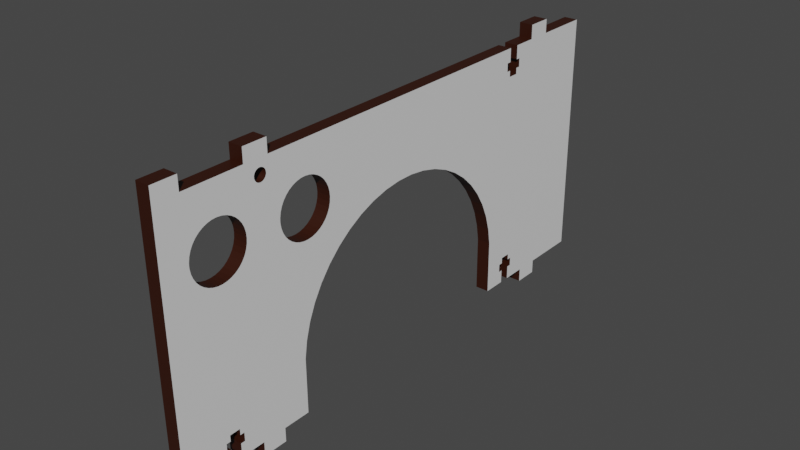# Source: SideCover.blend  (saved by Blender 2.81.16; exported with 4.5.12 LTS)
import bpy
from mathutils import Matrix  # noqa: F401  (used for matrix-valued properties, if any)

bpy.ops.wm.read_factory_settings(use_empty=True)
scene = bpy.context.scene
scene.name = 'Scene'

# ---- collections
col_collection = bpy.data.collections.new('Collection'); scene.collection.children.link(col_collection)

# ---- materials (node trees are filled in below, after node groups)
mat_main = bpy.data.materials.new('Main')
mat_main.use_transparent_shadow = False
mat_material = bpy.data.materials.new('Material')
mat_material.use_transparent_shadow = False

# ---- material node trees
mat_main.use_nodes = True; mat_main.node_tree.nodes.clear()
_N = mat_main.node_tree.nodes; _L = mat_main.node_tree.links
n0 = _N.new('ShaderNodeOutputMaterial'); n0.name = 'Material Output'; n0.location = (300, 300)
n1 = _N.new('ShaderNodeBsdfPrincipled'); n1.name = 'Principled BSDF'; n1.location = (10, 300)
n1.distribution = 'GGX'
n1.subsurface_method = 'BURLEY'
n1.inputs[3].default_value = 1.45
n1.inputs[27].default_value = (0.0, 0.0, 0.0, 1.0)
n1.inputs[28].default_value = 1.0
_L.new(n1.outputs[0], n0.inputs[0])
n0.is_active_output = True
mat_material.use_nodes = True; mat_material.node_tree.nodes.clear()
_N = mat_material.node_tree.nodes; _L = mat_material.node_tree.links
n0 = _N.new('ShaderNodeOutputMaterial'); n0.name = 'Material Output'; n0.location = (300, 300)
n1 = _N.new('ShaderNodeBsdfPrincipled'); n1.name = 'Principled BSDF'; n1.location = (10, 300)
n1.distribution = 'GGX'
n1.subsurface_method = 'BURLEY'
n1.inputs[0].default_value = (0.03157, 0.004983, 0.0, 1.0)
n1.inputs[3].default_value = 1.45
n1.inputs[27].default_value = (0.0, 0.0, 0.0, 1.0)
n1.inputs[28].default_value = 1.0
_L.new(n1.outputs[0], n0.inputs[0])
n0.is_active_output = True

# ---- world
world_world = bpy.data.worlds.new('World'); scene.world = world_world
world_world.use_nodes = True; world_world.node_tree.nodes.clear()
_N = world_world.node_tree.nodes; _L = world_world.node_tree.links
n0 = _N.new('ShaderNodeOutputWorld'); n0.name = 'World Output'; n0.location = (300, 300)
n1 = _N.new('ShaderNodeBackground'); n1.name = 'Background'; n1.location = (10, 300)
n1.inputs[0].default_value = (0.05088, 0.05088, 0.05088, 1.0)
_L.new(n1.outputs[0], n0.inputs[0])
n0.is_active_output = True
world_world.color = (0.05088, 0.05088, 0.05088)
world_world.use_sun_shadow = False
world_world.sun_shadow_jitter_overblur = 0.0

# ---- meshes
me_sborka_var7___side_1 = bpy.data.meshes.new('Sborka var7 - side-1')
me_sborka_var7___side_1.from_pydata([(2.0, -36.0, -43.99), (2.0, -36.0, -37.21), (-2.0, -36.0, -43.99), (-2.0, -36.0, -37.21), (2.0, -36.0, 62.82), (2.0, -36.0, 69.86), (-2.0, -36.0, 62.82), (-2.0, -36.0, 69.86), (-2.0, 36.0, -43.99), (-2.0, 36.0, 45.79), (2.0, 36.0, -43.99), (2.0, 36.0, 45.79), (-2.0, 36.0, -76.86), (-2.0, -36.0, -76.86), (-2.0, 36.0, -60.76), (-2.0, 36.0, -53.76), (-2.0, 40.0, -60.76), (-2.0, 40.0, -53.76), (-2.0, -40.0, -60.76), (-2.0, -40.0, -53.76), (-2.0, -36.0, -60.76), (-2.0, -36.0, -53.76), (-2.0, 36.0, 69.86), (-2.0, 32.44, 50.0), (-2.0, 32.15, 50.05), (-2.0, -40.0, 69.86), (-2.0, -40.0, 76.86), (-2.0, 36.0, 52.79), (-2.0, 32.98, 49.76), (-2.0, 32.72, 49.9), (-2.0, 32.05, -43.99), (-2.0, 32.05, -42.74), (-2.0, 40.0, 52.79), (-2.0, 33.74, 48.53), (-2.0, 33.67, 48.82), (-2.0, 33.56, 49.1), (-2.0, 33.41, 49.35), (-2.0, 33.21, 49.57), (-2.0, -20.24, 37.79), (-2.0, -36.0, 37.79), (-2.0, -36.0, 45.79), (-2.0, -27.9, 62.82), (-2.0, -29.65, 62.82), (-2.0, -29.65, 64.07), (-2.0, 33.75, 48.23), (-2.0, 40.0, 45.79), (-2.0, 33.71, 47.94), (-2.0, 31.15, 46.78), (-2.0, 31.42, 46.66), (-2.0, 31.7, 46.58), (-2.0, 32.0, 46.56), (-2.0, 32.3, 46.58), (-2.0, 27.9, -46.99), (-2.0, 29.65, -46.99), (-2.0, 29.65, -48.23), (-2.0, 32.05, -46.99), (-2.0, 36.0, -46.99), (-2.0, 32.05, -48.23), (-2.0, 32.58, 46.66), (-2.0, 32.85, 46.78), (-2.0, 33.1, 46.95), (-2.0, 30.51, 47.39), (-2.0, 30.69, 47.15), (-2.0, 30.9, 46.95), (-2.0, -40.0, 45.79), (-2.0, -40.0, 52.79), (-2.0, -36.0, 52.79), (-2.0, -27.9, -43.99), (-2.0, -29.65, -43.99), (-2.0, -29.65, -42.74), (-2.0, -6.349, 33.76), (-2.0, -29.65, 58.58), (-2.0, -2.189, 31.27), (-2.0, 1.616, 28.26), (-2.0, -36.0, 59.82), (-2.0, -32.05, 59.82), (-2.0, -32.05, 58.58), (-2.0, -29.65, 59.82), (-2.0, -27.9, 59.82), (-2.0, 5.003, 24.79), (-2.0, -32.05, 64.07), (-2.0, -32.05, 62.82), (-2.0, -10.79, 35.7), (-2.0, -15.45, 37.05), (-2.0, 30.79, 49.57), (-2.0, 30.59, 49.35), (-2.0, 40.0, 76.86), (-2.0, -36.0, -46.99), (-2.0, -32.05, -46.99), (-2.0, -32.05, -48.23), (-2.0, -29.65, -48.23), (-2.0, -29.65, -46.99), (-2.0, -27.9, -46.99), (-2.0, -32.05, -43.99), (-2.0, -32.05, -42.74), (-2.0, -20.24, -37.21), (-2.0, -15.45, -36.48), (-2.0, -10.79, -35.13), (-2.0, 29.65, -42.74), (-2.0, 33.31, 47.15), (-2.0, 33.49, 47.39), (-2.0, 33.62, 47.66), (-2.0, 32.0, 50.06), (-2.0, 31.85, 50.05), (-2.0, 31.56, 50.0), (-2.0, 31.28, 49.9), (-2.0, 31.02, 49.76), (-2.0, 29.65, -43.99), (-2.0, 27.9, -43.99), (-2.0, 40.0, 69.86), (-2.0, -6.349, -33.19), (-2.0, -2.189, -30.7), (-2.0, 1.616, -27.69), (-2.0, 30.33, 48.82), (-2.0, 26.82, 33.62), (-2.0, 26.99, 34.97), (-2.0, 22.9, 54.32), (-2.0, 24.03, 55.08), (-2.0, 21.02, 43.05), (-2.0, 26.94, 36.32), (-2.0, 30.44, 49.1), (-2.0, 16.98, 69.05), (-2.0, 15.7, 68.6), (-2.0, 14.52, 67.94), (-2.0, 26.42, 58.33), (-2.0, 26.82, 59.62), (-2.0, 26.99, 60.97), (-2.0, 26.94, 62.32), (-2.0, 26.65, 63.65), (-2.0, 26.14, 64.91), (-2.0, 25.43, 66.06), (-2.0, 24.54, 67.08), (-2.0, 23.48, 67.94), (-2.0, 22.3, 68.6), (-2.0, 21.02, 69.05), (-2.0, 19.68, 69.28), (-2.0, 19.0, 69.31), (-2.0, 18.32, 69.28), (-2.0, 13.46, 67.08), (-2.0, 12.57, 66.06), (-2.0, 11.86, 64.91), (-2.0, 26.42, 32.33), (-2.0, 26.65, 37.65), (-2.0, 26.14, 38.91), (-2.0, 25.43, 40.06), (-2.0, 24.54, 41.08), (-2.0, 23.48, 41.94), (-2.0, 18.32, 43.28), (-2.0, 11.58, 58.33), (-2.0, 19.0, 43.31), (-2.0, 12.19, 57.11), (-2.0, 12.99, 56.02), (-2.0, 19.0, 27.31), (-2.0, 20.35, 27.42), (-2.0, 11.35, 63.65), (-2.0, 11.06, 62.32), (-2.0, 11.01, 60.97), (-2.0, 11.18, 59.62), (-2.0, 21.67, 27.76), (-2.0, 22.9, 28.32), (-2.0, 24.03, 29.08), (-2.0, 25.01, 30.02), (-2.0, 25.81, 31.11), (-2.0, 30.26, 48.53), (-2.0, 30.25, 48.23), (-2.0, 30.29, 47.94), (-2.0, 30.38, 47.66), (-2.0, 22.3, 42.6), (-2.0, 25.01, 56.02), (-2.0, 25.81, 57.11), (-2.0, 13.97, 55.08), (-2.0, 15.1, 54.32), (-2.0, 16.33, 53.76), (-2.0, 17.65, 53.42), (-2.0, 19.0, 53.31), (-2.0, 19.68, 43.28), (-2.0, 20.35, 53.42), (-2.0, 21.67, 53.76), (-2.0, 16.98, 43.05), (-2.0, 15.7, 42.6), (-2.0, 14.52, 41.94), (-2.0, 13.46, 41.08), (-2.0, 12.57, 40.06), (-2.0, 11.86, 38.91), (-2.0, 11.35, 37.65), (-2.0, 11.06, 36.32), (-2.0, 11.01, 34.97), (-2.0, 11.18, 33.62), (-2.0, 11.58, 32.33), (-2.0, 12.19, 31.11), (-2.0, 12.99, 30.02), (-2.0, 7.916, 20.92), (-2.0, 13.97, 29.08), (-2.0, 10.31, 16.7), (-2.0, 15.1, 28.32), (-2.0, 12.14, 12.21), (-2.0, 16.33, 27.76), (-2.0, 13.37, 7.519), (-2.0, 17.65, 27.42), (-2.0, 5.003, -24.22), (-2.0, 7.916, -20.35), (-2.0, 10.31, -16.13), (-2.0, 12.14, -11.64), (-2.0, 13.37, -6.947), (-2.0, 13.99, -2.139), (-2.0, 13.99, 2.71), (2.0, 32.05, -43.99), (2.0, 32.05, -42.74), (2.0, -32.05, 62.82), (2.0, 40.0, 76.86), (2.0, -40.0, 76.86), (2.0, -40.0, 69.86), (2.0, -40.0, 52.79), (2.0, -40.0, 45.79), (2.0, -36.0, 52.79), (2.0, -36.0, 45.79), (2.0, 33.41, 49.35), (2.0, 33.56, 49.1), (2.0, 33.67, 48.82), (2.0, 33.74, 48.53), (2.0, 33.75, 48.23), (2.0, 33.71, 47.94), (2.0, 33.62, 47.66), (2.0, 32.0, 46.56), (2.0, 29.65, -42.74), (2.0, 32.3, 46.58), (2.0, 32.58, 46.66), (2.0, -32.05, -43.99), (2.0, -32.05, -42.74), (2.0, -20.24, -37.21), (2.0, -29.65, -42.74), (2.0, -15.45, -36.48), (2.0, -10.79, -35.13), (2.0, -32.05, 59.82), (2.0, -36.0, 59.82), (2.0, -32.05, 58.58), (2.0, -29.65, 58.58), (2.0, 36.0, 69.86), (2.0, 40.0, 69.86), (2.0, -10.79, 35.7), (2.0, -6.349, 33.76), (2.0, -27.9, 59.82), (2.0, -36.0, -76.86), (2.0, 36.0, -76.86), (2.0, -36.0, -60.76), (2.0, -36.0, -53.76), (2.0, -40.0, -60.76), (2.0, -40.0, -53.76), (2.0, 40.0, -60.76), (2.0, 40.0, -53.76), (2.0, 36.0, -60.76), (2.0, 36.0, -53.76), (2.0, -29.65, -46.99), (2.0, -29.65, -48.23), (2.0, -27.9, -46.99), (2.0, 29.65, -48.23), (2.0, 33.1, 46.95), (2.0, 32.85, 46.78), (2.0, -32.05, -46.99), (2.0, -36.0, -46.99), (2.0, -32.05, -48.23), (2.0, 32.05, -48.23), (2.0, 32.05, -46.99), (2.0, 36.0, -46.99), (2.0, -29.65, 59.82), (2.0, -2.189, 31.27), (2.0, 1.616, 28.26), (2.0, 5.003, 24.79), (2.0, 33.49, 47.39), (2.0, 33.31, 47.15), (2.0, -15.45, 37.05), (2.0, -20.24, 37.79), (2.0, -36.0, 37.79), (2.0, 40.0, 45.79), (2.0, 40.0, 52.79), (2.0, 33.21, 49.57), (2.0, 36.0, 52.79), (2.0, -29.65, 64.07), (2.0, -29.65, 62.82), (2.0, -27.9, 62.82), (2.0, 31.42, 46.66), (2.0, 31.15, 46.78), (2.0, 16.98, 43.05), (2.0, 19.0, 53.31), (2.0, 11.86, 38.91), (2.0, 12.57, 40.06), (2.0, 14.52, 67.94), (2.0, 15.7, 68.6), (2.0, 19.0, 43.31), (2.0, 19.68, 43.28), (2.0, 31.7, 46.58), (2.0, 21.02, 43.05), (2.0, 22.3, 42.6), (2.0, 26.14, 38.91), (2.0, 26.65, 37.65), (2.0, 26.94, 36.32), (2.0, 26.99, 34.97), (2.0, 30.9, 46.95), (2.0, 30.69, 47.15), (2.0, 30.51, 47.39), (2.0, 32.72, 49.9), (2.0, 32.98, 49.76), (2.0, 18.32, 43.28), (2.0, 29.65, -43.99), (2.0, 27.9, -43.99), (2.0, 26.82, 33.62), (2.0, 30.38, 47.66), (2.0, 30.29, 47.94), (2.0, 15.7, 42.6), (2.0, 26.65, 63.65), (2.0, 26.94, 62.32), (2.0, 31.56, 50.0), (2.0, 26.99, 60.97), (2.0, 26.82, 59.62), (2.0, 26.42, 58.33), (2.0, 25.81, 57.11), (2.0, 31.28, 49.9), (2.0, 11.35, 63.65), (2.0, 11.86, 64.91), (2.0, 23.48, 41.94), (2.0, 24.54, 41.08), (2.0, 25.43, 40.06), (2.0, 26.42, 32.33), (2.0, 25.81, 31.11), (2.0, 25.01, 30.02), (2.0, 24.03, 29.08), (2.0, 22.9, 28.32), (2.0, 21.67, 27.76), (2.0, 20.35, 27.42), (2.0, 19.0, 27.31), (2.0, 27.9, -46.99), (2.0, 30.25, 48.23), (2.0, 20.35, 53.42), (2.0, 14.52, 41.94), (2.0, 13.46, 41.08), (2.0, 30.26, 48.53), (2.0, 30.33, 48.82), (2.0, 21.67, 53.76), (2.0, 30.44, 49.1), (2.0, 22.9, 54.32), (2.0, 24.03, 55.08), (2.0, 30.59, 49.35), (2.0, 25.01, 56.02), (2.0, 30.79, 49.57), (2.0, 31.02, 49.76), (2.0, 21.02, 69.05), (2.0, 22.3, 68.6), (2.0, 23.48, 67.94), (2.0, 24.54, 67.08), (2.0, 25.43, 66.06), (2.0, 26.14, 64.91), (2.0, 10.31, 16.7), (2.0, 12.14, 12.21), (2.0, 17.65, 27.42), (2.0, 16.33, 53.76), (2.0, 15.1, 54.32), (2.0, 12.57, 66.06), (2.0, 13.46, 67.08), (2.0, 16.98, 69.05), (2.0, -32.05, 64.07), (2.0, 31.85, 50.05), (2.0, 32.15, 50.05), (2.0, 32.44, 50.0), (2.0, 18.32, 69.28), (2.0, 19.0, 69.31), (2.0, 19.68, 69.28), (2.0, 13.37, -6.947), (2.0, 12.14, -11.64), (2.0, 13.37, 7.519), (2.0, 13.99, 2.71), (2.0, 13.99, -2.139), (2.0, -29.65, -43.99), (2.0, -27.9, -43.99), (2.0, -6.349, -33.19), (2.0, 29.65, -46.99), (2.0, 11.58, 58.33), (2.0, 11.18, 59.62), (2.0, 11.01, 60.97), (2.0, 11.06, 62.32), (2.0, 10.31, -16.13), (2.0, 7.916, -20.35), (2.0, 5.003, -24.22), (2.0, 12.19, 31.11), (2.0, 11.58, 32.33), (2.0, 11.18, 33.62), (2.0, 11.01, 34.97), (2.0, 13.97, 55.08), (2.0, 12.99, 56.02), (2.0, 12.19, 57.11), (2.0, 1.616, -27.69), (2.0, -2.189, -30.7), (2.0, 16.33, 27.76), (2.0, 15.1, 28.32), (2.0, 7.916, 20.92), (2.0, 13.97, 29.08), (2.0, 12.99, 30.02), (2.0, 17.65, 53.42), (2.0, 11.35, 37.65), (2.0, 11.06, 36.32)], [], [(0, 1, 2), (2, 1, 3), (4, 5, 6), (6, 5, 7), (8, 9, 10), (10, 9, 11), (12, 13, 14), (14, 13, 15), (14, 15, 16), (16, 15, 17), (18, 19, 20), (20, 19, 21), (22, 23, 24), (7, 25, 26), (27, 28, 22), (22, 28, 29), (22, 29, 23), (8, 30, 31), (32, 33, 34), (34, 35, 32), (32, 35, 36), (32, 36, 27), (27, 36, 37), (27, 37, 28), (38, 39, 40), (41, 42, 43), (33, 32, 44), (44, 32, 45), (44, 45, 46), (47, 48, 8), (8, 48, 49), (8, 49, 9), (9, 49, 50), (9, 50, 51), (52, 53, 54), (55, 56, 57), (57, 56, 15), (57, 15, 54), (54, 15, 13), (51, 58, 9), (9, 58, 59), (9, 59, 60), (61, 62, 8), (8, 62, 63), (8, 63, 47), (64, 65, 40), (40, 65, 66), (67, 68, 69), (70, 71, 72), (72, 71, 73), (74, 75, 66), (66, 75, 76), (66, 76, 40), (40, 76, 71), (40, 71, 38), (71, 77, 73), (73, 77, 78), (73, 78, 79), (80, 81, 6), (70, 82, 71), (71, 82, 83), (71, 83, 38), (22, 84, 85), (6, 7, 80), (80, 7, 26), (80, 26, 43), (43, 26, 86), (43, 86, 41), (87, 88, 21), (21, 88, 89), (21, 89, 20), (20, 89, 90), (90, 91, 92), (93, 2, 94), (94, 2, 3), (94, 3, 69), (69, 3, 95), (96, 97, 98), (60, 99, 9), (9, 99, 100), (9, 100, 45), (45, 100, 101), (45, 101, 46), (24, 102, 22), (22, 102, 103), (22, 103, 104), (104, 105, 22), (22, 105, 106), (22, 106, 84), (98, 107, 108), (13, 20, 54), (54, 20, 90), (54, 90, 52), (52, 90, 92), (52, 92, 108), (108, 92, 67), (108, 67, 98), (98, 67, 69), (98, 69, 96), (96, 69, 95), (86, 109, 22), (97, 110, 98), (98, 110, 111), (98, 111, 112), (113, 114, 115), (116, 117, 118), (115, 119, 113), (113, 119, 22), (113, 22, 120), (120, 22, 85), (86, 121, 41), (41, 121, 122), (41, 122, 123), (124, 125, 22), (125, 126, 22), (22, 126, 127), (22, 127, 128), (128, 129, 22), (22, 129, 130), (22, 130, 131), (131, 132, 22), (22, 132, 133), (22, 133, 134), (134, 135, 22), (22, 135, 136), (22, 136, 86), (86, 136, 137), (86, 137, 121), (123, 138, 41), (41, 138, 139), (41, 139, 140), (31, 141, 114), (119, 142, 22), (22, 142, 143), (22, 143, 144), (144, 145, 22), (22, 145, 146), (22, 146, 124), (147, 148, 149), (149, 148, 150), (149, 150, 151), (152, 153, 31), (140, 154, 41), (41, 154, 155), (41, 155, 78), (78, 155, 156), (78, 156, 157), (153, 158, 31), (31, 158, 159), (31, 159, 160), (160, 161, 31), (31, 161, 162), (31, 162, 141), (113, 163, 114), (114, 163, 164), (114, 164, 31), (31, 164, 165), (31, 165, 8), (8, 165, 166), (8, 166, 61), (118, 117, 167), (167, 117, 168), (167, 168, 146), (146, 168, 169), (146, 169, 124), (151, 170, 149), (149, 170, 171), (149, 171, 172), (172, 173, 149), (149, 173, 174), (149, 174, 175), (175, 174, 176), (175, 176, 118), (118, 176, 177), (118, 177, 116), (147, 178, 148), (148, 178, 179), (148, 179, 157), (157, 179, 180), (157, 180, 78), (78, 180, 181), (181, 182, 78), (78, 182, 183), (78, 183, 184), (184, 185, 78), (78, 185, 186), (78, 186, 79), (79, 186, 187), (79, 187, 188), (188, 189, 79), (79, 189, 190), (79, 190, 191), (191, 190, 192), (191, 192, 193), (193, 192, 194), (193, 194, 195), (195, 194, 196), (195, 196, 197), (197, 196, 198), (112, 199, 98), (98, 199, 200), (98, 200, 201), (201, 202, 98), (98, 202, 203), (98, 203, 204), (31, 98, 152), (152, 98, 204), (152, 204, 198), (198, 204, 205), (198, 205, 197), (206, 10, 207), (207, 10, 11), (5, 4, 208), (209, 210, 5), (5, 210, 211), (212, 213, 214), (214, 213, 215), (216, 217, 11), (11, 217, 218), (11, 218, 219), (219, 220, 11), (11, 220, 221), (11, 221, 222), (223, 224, 225), (225, 224, 207), (225, 207, 226), (0, 227, 1), (1, 227, 228), (1, 228, 229), (229, 228, 230), (229, 230, 231), (231, 230, 232), (233, 234, 235), (235, 234, 214), (235, 214, 236), (236, 214, 215), (237, 238, 209), (239, 240, 241), (242, 243, 244), (244, 243, 245), (244, 245, 246), (246, 245, 247), (248, 249, 250), (250, 249, 251), (252, 253, 254), (254, 253, 255), (11, 256, 207), (207, 256, 257), (207, 257, 226), (258, 259, 260), (260, 259, 245), (260, 245, 253), (253, 245, 243), (253, 243, 255), (255, 243, 250), (255, 250, 261), (261, 250, 251), (261, 251, 262), (262, 251, 263), (241, 264, 236), (240, 265, 241), (241, 265, 266), (241, 266, 267), (222, 268, 11), (11, 268, 269), (11, 269, 256), (239, 241, 270), (270, 241, 236), (270, 236, 271), (271, 236, 215), (271, 215, 272), (11, 273, 216), (216, 273, 274), (216, 274, 275), (275, 274, 276), (277, 278, 279), (280, 281, 282), (283, 284, 285), (286, 287, 279), (288, 289, 290), (290, 289, 291), (290, 291, 292), (293, 294, 223), (223, 294, 295), (223, 295, 296), (281, 297, 282), (282, 297, 298), (282, 298, 299), (237, 300, 276), (276, 300, 301), (276, 301, 275), (280, 282, 290), (290, 282, 302), (290, 302, 288), (303, 224, 304), (304, 224, 223), (304, 223, 305), (305, 223, 296), (299, 306, 282), (282, 306, 307), (282, 307, 308), (309, 310, 311), (311, 310, 312), (311, 312, 313), (313, 314, 311), (311, 314, 315), (311, 315, 316), (279, 317, 318), (292, 319, 290), (290, 319, 320), (290, 320, 223), (223, 320, 321), (223, 321, 293), (305, 322, 304), (304, 322, 323), (304, 323, 324), (324, 325, 304), (304, 325, 326), (304, 326, 327), (327, 328, 304), (304, 328, 329), (304, 329, 330), (307, 331, 308), (308, 331, 332), (308, 332, 333), (333, 332, 283), (333, 283, 334), (334, 283, 285), (331, 335, 332), (332, 335, 336), (332, 336, 337), (337, 336, 338), (337, 338, 339), (339, 338, 340), (340, 338, 341), (340, 341, 342), (342, 341, 343), (342, 343, 315), (315, 343, 344), (315, 344, 316), (345, 346, 237), (237, 346, 347), (237, 347, 348), (348, 349, 237), (237, 349, 350), (237, 350, 309), (351, 352, 353), (354, 355, 267), (318, 356, 279), (279, 356, 357), (279, 357, 286), (287, 358, 279), (279, 358, 209), (279, 209, 277), (277, 209, 5), (277, 5, 359), (359, 5, 208), (311, 360, 309), (309, 360, 361), (309, 361, 237), (237, 361, 362), (237, 362, 300), (353, 352, 329), (358, 363, 209), (209, 363, 364), (209, 364, 237), (237, 364, 365), (237, 365, 345), (366, 367, 330), (352, 368, 329), (329, 368, 369), (329, 369, 330), (330, 369, 370), (330, 370, 366), (230, 371, 232), (232, 371, 372), (232, 372, 373), (373, 372, 254), (373, 254, 330), (330, 254, 255), (330, 255, 374), (375, 376, 241), (241, 376, 377), (241, 377, 279), (279, 377, 378), (279, 378, 317), (367, 379, 330), (330, 379, 380), (330, 380, 381), (382, 383, 267), (267, 383, 384), (267, 384, 385), (355, 386, 267), (267, 386, 387), (267, 387, 241), (241, 387, 388), (241, 388, 375), (381, 389, 330), (330, 389, 390), (330, 390, 373), (353, 391, 351), (351, 391, 392), (351, 392, 393), (393, 392, 394), (393, 394, 267), (267, 394, 395), (267, 395, 382), (283, 396, 284), (284, 396, 354), (284, 354, 397), (397, 354, 267), (397, 267, 398), (398, 267, 385), (87, 21, 259), (259, 21, 245), (95, 3, 229), (229, 3, 1), (95, 229, 96), (96, 229, 231), (96, 231, 97), (97, 231, 232), (97, 232, 110), (110, 232, 373), (110, 373, 111), (111, 373, 390), (111, 390, 112), (112, 390, 389), (112, 389, 199), (199, 389, 381), (199, 381, 200), (200, 381, 380), (200, 380, 201), (201, 380, 379), (201, 379, 202), (202, 379, 367), (202, 367, 203), (203, 367, 366), (203, 366, 204), (204, 366, 370), (204, 370, 205), (205, 370, 369), (205, 369, 197), (197, 369, 368), (197, 368, 195), (195, 368, 352), (195, 352, 193), (193, 352, 351), (193, 351, 191), (191, 351, 393), (191, 393, 79), (79, 393, 267), (79, 267, 73), (73, 267, 266), (73, 266, 72), (72, 266, 265), (72, 265, 70), (70, 265, 240), (70, 240, 82), (82, 240, 239), (82, 239, 83), (83, 239, 270), (83, 270, 38), (38, 270, 271), (39, 38, 272), (272, 38, 271), (40, 39, 215), (215, 39, 272), (64, 40, 213), (213, 40, 215), (65, 64, 212), (212, 64, 213), (66, 65, 214), (214, 65, 212), (74, 66, 234), (234, 66, 214), (25, 7, 211), (211, 7, 5), (26, 25, 210), (210, 25, 211), (86, 26, 209), (209, 26, 210), (109, 86, 238), (238, 86, 209), (22, 109, 237), (237, 109, 238), (27, 22, 276), (276, 22, 237), (32, 27, 274), (274, 27, 276), (45, 32, 273), (273, 32, 274), (9, 45, 11), (11, 45, 273), (263, 251, 56), (56, 251, 15), (17, 15, 249), (249, 15, 251), (16, 17, 248), (248, 17, 249), (14, 16, 250), (250, 16, 248), (12, 14, 243), (243, 14, 250), (13, 12, 242), (242, 12, 243), (20, 13, 244), (244, 13, 242), (18, 20, 246), (246, 20, 244), (19, 18, 247), (247, 18, 246), (21, 19, 245), (245, 19, 247), (152, 329, 153), (153, 329, 328), (153, 328, 158), (158, 328, 327), (158, 327, 159), (159, 327, 326), (159, 326, 160), (160, 326, 325), (160, 325, 161), (161, 325, 324), (161, 324, 162), (162, 324, 323), (162, 323, 141), (141, 323, 322), (141, 322, 114), (114, 322, 305), (114, 305, 115), (115, 305, 296), (115, 296, 119), (119, 296, 295), (119, 295, 142), (142, 295, 294), (142, 294, 143), (143, 294, 293), (143, 293, 144), (144, 293, 321), (144, 321, 145), (145, 321, 320), (145, 320, 146), (146, 320, 319), (146, 319, 167), (167, 319, 292), (167, 292, 118), (118, 292, 291), (118, 291, 175), (175, 291, 289), (175, 289, 149), (149, 289, 288), (149, 288, 147), (147, 288, 302), (147, 302, 178), (178, 302, 282), (178, 282, 179), (179, 282, 308), (179, 308, 180), (180, 308, 333), (180, 333, 181), (181, 333, 334), (181, 334, 182), (182, 334, 285), (182, 285, 183), (183, 285, 284), (183, 284, 184), (184, 284, 397), (184, 397, 185), (185, 397, 398), (185, 398, 186), (186, 398, 385), (186, 385, 187), (187, 385, 384), (187, 384, 188), (188, 384, 383), (188, 383, 189), (189, 383, 382), (189, 382, 190), (190, 382, 395), (190, 395, 192), (192, 395, 394), (192, 394, 194), (194, 394, 392), (194, 392, 196), (196, 392, 391), (196, 391, 198), (198, 391, 353), (198, 353, 152), (152, 353, 329), (174, 283, 176), (176, 283, 332), (176, 332, 177), (177, 332, 337), (177, 337, 116), (116, 337, 339), (116, 339, 117), (117, 339, 340), (117, 340, 168), (168, 340, 342), (168, 342, 169), (169, 342, 315), (169, 315, 124), (124, 315, 314), (124, 314, 125), (125, 314, 313), (125, 313, 126), (126, 313, 312), (126, 312, 127), (127, 312, 310), (127, 310, 128), (128, 310, 309), (128, 309, 129), (129, 309, 350), (129, 350, 130), (130, 350, 349), (130, 349, 131), (131, 349, 348), (131, 348, 132), (132, 348, 347), (132, 347, 133), (133, 347, 346), (133, 346, 134), (134, 346, 345), (134, 345, 135), (135, 345, 365), (135, 365, 136), (136, 365, 364), (136, 364, 137), (137, 364, 363), (137, 363, 121), (121, 363, 358), (121, 358, 122), (122, 358, 287), (122, 287, 123), (123, 287, 286), (123, 286, 138), (138, 286, 357), (138, 357, 139), (139, 357, 356), (139, 356, 140), (140, 356, 318), (140, 318, 154), (154, 318, 317), (154, 317, 155), (155, 317, 378), (155, 378, 156), (156, 378, 377), (156, 377, 157), (157, 377, 376), (157, 376, 148), (148, 376, 375), (148, 375, 150), (150, 375, 388), (150, 388, 151), (151, 388, 387), (151, 387, 170), (170, 387, 386), (170, 386, 171), (171, 386, 355), (171, 355, 172), (172, 355, 354), (172, 354, 173), (173, 354, 396), (173, 396, 174), (174, 396, 283), (107, 98, 303), (303, 98, 224), (98, 31, 224), (224, 31, 207), (31, 30, 207), (207, 30, 206), (30, 8, 206), (206, 8, 10), (56, 55, 263), (263, 55, 262), (55, 57, 262), (262, 57, 261), (57, 54, 261), (261, 54, 255), (54, 53, 255), (255, 53, 374), (53, 52, 374), (374, 52, 330), (52, 108, 330), (330, 108, 304), (108, 107, 304), (304, 107, 303), (6, 81, 4), (4, 81, 208), (81, 80, 208), (208, 80, 359), (80, 43, 359), (359, 43, 277), (43, 42, 277), (277, 42, 278), (42, 41, 278), (278, 41, 279), (41, 78, 279), (279, 78, 241), (78, 77, 241), (241, 77, 264), (77, 71, 264), (264, 71, 236), (71, 76, 236), (236, 76, 235), (76, 75, 235), (235, 75, 233), (75, 74, 233), (233, 74, 234), (2, 93, 0), (0, 93, 227), (93, 94, 227), (227, 94, 228), (94, 69, 228), (228, 69, 230), (69, 68, 230), (230, 68, 371), (68, 67, 371), (371, 67, 372), (67, 92, 372), (372, 92, 254), (92, 91, 254), (254, 91, 252), (91, 90, 252), (252, 90, 253), (90, 89, 253), (253, 89, 260), (89, 88, 260), (260, 88, 258), (88, 87, 258), (258, 87, 259), (104, 103, 360), (360, 103, 102), (360, 102, 361), (361, 102, 24), (361, 24, 362), (362, 24, 23), (362, 23, 300), (300, 23, 29), (300, 29, 301), (301, 29, 28), (301, 28, 275), (275, 28, 37), (275, 37, 216), (216, 37, 36), (216, 36, 217), (217, 36, 35), (217, 35, 218), (218, 35, 34), (218, 34, 219), (219, 34, 33), (219, 33, 220), (220, 33, 44), (220, 44, 221), (221, 44, 46), (221, 46, 222), (222, 46, 101), (222, 101, 268), (268, 101, 100), (268, 100, 269), (269, 100, 99), (269, 99, 256), (256, 99, 60), (256, 60, 257), (257, 60, 59), (257, 59, 226), (226, 59, 58), (226, 58, 225), (225, 58, 51), (225, 51, 223), (223, 51, 50), (223, 50, 290), (290, 50, 49), (290, 49, 280), (280, 49, 48), (280, 48, 281), (281, 48, 47), (281, 47, 297), (297, 47, 63), (297, 63, 298), (298, 63, 62), (298, 62, 299), (299, 62, 61), (299, 61, 306), (306, 61, 166), (306, 166, 307), (307, 166, 165), (307, 165, 331), (331, 165, 164), (331, 164, 335), (335, 164, 163), (335, 163, 336), (336, 163, 113), (336, 113, 338), (338, 113, 120), (338, 120, 341), (341, 120, 85), (341, 85, 343), (343, 85, 84), (343, 84, 344), (344, 84, 106), (344, 106, 316), (316, 106, 105), (316, 105, 311), (311, 105, 104), (311, 104, 360)])
me_sborka_var7___side_1.polygons.foreach_set('material_index', [1, 1, 1, 1, 1, 1, 0, 0, 0, 0, 0, 0, 0, 0, 0, 0, 0, 0, 0, 0, 0, 0, 0, 0, 0, 0, 0, 0, 0, 0, 0, 0, 0, 0, 0, 0, 0, 0, 0, 0, 0, 0, 0, 0, 0, 0, 0, 0, 0, 0, 0, 0, 0, 0, 0, 0, 0, 0, 0, 0, 0, 0, 0, 0, 0, 0, 0, 0, 0, 0, 0, 0, 0, 0, 0, 0, 0, 0, 0, 0, 0, 0, 0, 0, 0, 0, 0, 0, 0, 0, 0, 0, 0, 0, 0, 0, 0, 0, 0, 0, 0, 0, 0, 0, 0, 0, 0, 0, 0, 0, 0, 0, 0, 0, 0, 0, 0, 0, 0, 0, 0, 0, 0, 0, 0, 0, 0, 0, 0, 0, 0, 0, 0, 0, 0, 0, 0, 0, 0, 0, 0, 0, 0, 0, 0, 0, 0, 0, 0, 0, 0, 0, 0, 0, 0, 0, 0, 0, 0, 0, 0, 0, 0, 0, 0, 0, 0, 0, 0, 0, 0, 0, 0, 0, 0, 0, 0, 0, 0, 0, 0, 0, 0, 0, 0, 0, 0, 0, 0, 0, 0, 0, 0, 0, 0, 0, 0, 0, 0, 0, 0, 0, 0, 0, 0, 0, 0, 0, 0, 0, 0, 0, 0, 0, 0, 0, 0, 0, 0, 0, 0, 0, 0, 0, 0, 0, 0, 0, 0, 0, 0, 0, 0, 0, 0, 0, 0, 0, 0, 0, 0, 0, 0, 0, 0, 0, 0, 0, 0, 0, 0, 0, 0, 0, 0, 0, 0, 0, 0, 0, 0, 0, 0, 0, 0, 0, 0, 0, 0, 0, 0, 0, 0, 0, 0, 0, 0, 0, 0, 0, 0, 0, 0, 0, 0, 0, 0, 0, 0, 0, 0, 0, 0, 0, 0, 0, 0, 0, 0, 0, 0, 0, 0, 0, 0, 0, 0, 0, 0, 0, 0, 0, 0, 0, 0, 0, 0, 0, 0, 0, 0, 0, 0, 0, 0, 0, 0, 0, 0, 0, 0, 0, 0, 0, 0, 0, 0, 0, 0, 0, 0, 0, 0, 0, 0, 0, 0, 0, 0, 0, 0, 0, 0, 0, 0, 0, 0, 0, 0, 0, 0, 0, 0, 0, 0, 0, 0, 0, 0, 0, 0, 0, 0, 0, 0, 0, 0, 0, 0, 0, 0, 0, 0, 0, 0, 0, 0, 0, 0, 0, 0, 0, 0, 0, 0, 0, 0, 0, 0, 0, 0, 0, 0, 0, 0, 0, 0, 0, 0, 0, 0, 0, 0, 1, 1, 1, 1, 1, 1, 1, 1, 1, 1, 1, 1, 1, 1, 1, 1, 1, 1, 1, 1, 1, 1, 1, 1, 1, 1, 1, 1, 1, 1, 1, 1, 1, 1, 1, 1, 1, 1, 1, 1, 1, 1, 1, 1, 1, 1, 1, 1, 1, 1, 1, 1, 1, 1, 1, 1, 1, 1, 1, 1, 1, 1, 1, 1, 1, 1, 1, 1, 1, 1, 1, 1, 1, 1, 1, 1, 1, 1, 1, 1, 1, 1, 1, 1, 1, 1, 1, 1, 1, 1, 1, 1, 1, 1, 1, 1, 1, 1, 1, 1, 1, 1, 1, 1, 1, 1, 1, 1, 1, 1, 1, 1, 1, 1, 1, 1, 1, 1, 1, 1, 1, 1, 1, 1, 1, 1, 1, 1, 1, 1, 1, 1, 1, 1, 1, 1, 1, 1, 1, 1, 1, 1, 1, 1, 1, 1, 1, 1, 1, 1, 1, 1, 1, 1, 1, 1, 1, 1, 1, 1, 1, 1, 1, 1, 1, 1, 1, 1, 1, 1, 1, 1, 1, 1, 1, 1, 1, 1, 1, 1, 1, 1, 1, 1, 1, 1, 1, 1, 1, 1, 1, 1, 1, 1, 1, 1, 1, 1, 1, 1, 1, 1, 1, 1, 1, 1, 1, 1, 1, 1, 1, 1, 1, 1, 1, 1, 1, 1, 1, 1, 1, 1, 1, 1, 1, 1, 1, 1, 1, 1, 1, 1, 1, 1, 1, 1, 1, 1, 1, 1, 1, 1, 1, 1, 1, 1, 1, 1, 1, 1, 1, 1, 1, 1, 1, 1, 1, 1, 1, 1, 1, 1, 1, 1, 1, 1, 1, 1, 1, 1, 1, 1, 1, 1, 1, 1, 1, 1, 1, 1, 1, 1, 1, 1, 1, 1, 1, 1, 1, 1, 1, 1, 1, 1, 1, 1, 1, 1, 1, 1, 1, 1, 1, 1, 1, 1, 1, 1, 1, 1, 1, 1, 1, 1, 1, 1, 1, 1, 1, 1, 1, 1, 1, 1, 1, 1, 1, 1, 1, 1, 1, 1, 1, 1, 1, 1, 1, 1, 1, 1, 1, 1, 1, 1, 1, 1, 1, 1, 1, 1, 1, 1, 1, 1, 1, 1, 1, 1, 1, 1, 1, 1, 1, 1, 1, 1, 1, 1, 1, 1, 1, 1, 1, 1, 1, 1, 1, 1, 1, 1, 1, 1, 1, 1, 1, 1, 1, 1, 1, 1, 1, 1, 1])
me_sborka_var7___side_1.materials.append(mat_main)
me_sborka_var7___side_1.materials.append(mat_material)
me_sborka_var7___side_1.use_remesh_fix_poles = True
me_sborka_var7___side_1.use_remesh_preserve_attributes = False
me_sborka_var7___side_1.use_mirror_vertex_groups = False
me_sborka_var7___side_1.update()

# ---- objects
ob_sborka_var7___side_1 = bpy.data.objects.new('Sborka var7 - side-1', me_sborka_var7___side_1)

# ---- transforms, parenting, visibility, modifiers, constraints
ob_sborka_var7___side_1.location = (-0.06702, -0.03519, 0.03637)
ob_sborka_var7___side_1.rotation_euler = (1.578, -0.0, 0.0)
ob_sborka_var7___side_1.lineart.crease_threshold = 0.0

# ---- collection membership
col_collection.objects.link(ob_sborka_var7___side_1)

# ---- scene / render settings (as saved in the file)
scene.frame_start = 1; scene.frame_end = 250; scene.frame_set(39)
scene.render.engine = 'BLENDER_EEVEE_NEXT'
scene.cycles.use_denoising = False
scene.cycles.samples = 128
scene.cycles.sampling_pattern = 'TABULATED_SOBOL'
scene.cycles.use_adaptive_sampling = False
scene.cycles.use_light_tree = False
scene.view_settings.view_transform = 'Filmic'
bpy.context.view_layer.update()

# ---- added for rendering (the .blend has no active camera and no usable light): camera, sun
cam_auto = bpy.data.cameras.new('AutoCamera')
cam_auto.lens = 50.0
cam_auto.sensor_width = 36.0
cam_auto.clip_end = 2832.07
ob_auto_camera = bpy.data.objects.new('AutoCamera', cam_auto)
scene.collection.objects.link(ob_auto_camera)
ob_auto_camera.location = (161.305, -193.682, 129.134)
ob_auto_camera.rotation_euler = (1.09748, -7.21219e-08, 0.694738)
scene.camera = ob_auto_camera
light_auto_sun = bpy.data.lights.new('AutoSun', 'SUN')
light_auto_sun.energy = 3.0
light_auto_sun.angle = 0.0523599
ob_auto_sun = bpy.data.objects.new('AutoSun', light_auto_sun)
scene.collection.objects.link(ob_auto_sun)
ob_auto_sun.rotation_euler = (0.872665, 0.174533, 0.523599)
bpy.context.view_layer.update()
